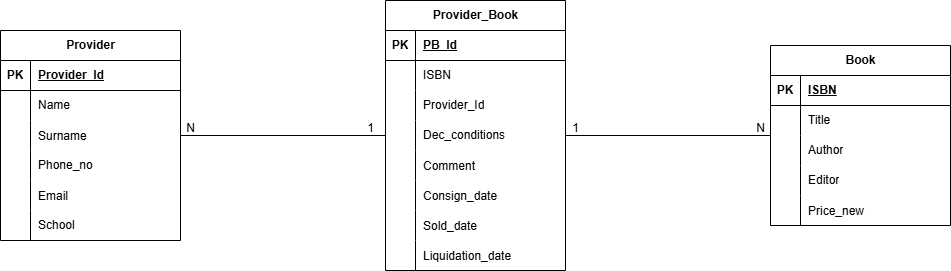

The diagram above was exported from draw.io. Its source (the exported page's mxGraphModel, read from the mxfile embedded in the PNG):
<mxGraphModel dx="1434" dy="738" grid="1" gridSize="10" guides="1" tooltips="1" connect="1" arrows="1" fold="1" page="1" pageScale="1" pageWidth="850" pageHeight="1100" math="0" shadow="0" extFonts="Permanent Marker^https://fonts.googleapis.com/css?family=Permanent+Marker">
  <root>
    <mxCell id="0" />
    <mxCell id="1" parent="0" />
    <mxCell id="Bqcu_Xnlu6_tPk9mKCU1-1" value="Provider" style="shape=table;startSize=30;container=1;collapsible=1;childLayout=tableLayout;fixedRows=1;rowLines=0;fontStyle=1;align=center;resizeLast=1;html=1;" parent="1" vertex="1">
      <mxGeometry x="90" y="185" width="180" height="210" as="geometry" />
    </mxCell>
    <mxCell id="Bqcu_Xnlu6_tPk9mKCU1-2" value="" style="shape=tableRow;horizontal=0;startSize=0;swimlaneHead=0;swimlaneBody=0;fillColor=none;collapsible=0;dropTarget=0;points=[[0,0.5],[1,0.5]];portConstraint=eastwest;top=0;left=0;right=0;bottom=1;" parent="Bqcu_Xnlu6_tPk9mKCU1-1" vertex="1">
      <mxGeometry y="30" width="180" height="30" as="geometry" />
    </mxCell>
    <mxCell id="Bqcu_Xnlu6_tPk9mKCU1-3" value="PK" style="shape=partialRectangle;connectable=0;fillColor=none;top=0;left=0;bottom=0;right=0;fontStyle=1;overflow=hidden;whiteSpace=wrap;html=1;" parent="Bqcu_Xnlu6_tPk9mKCU1-2" vertex="1">
      <mxGeometry width="30" height="30" as="geometry">
        <mxRectangle width="30" height="30" as="alternateBounds" />
      </mxGeometry>
    </mxCell>
    <mxCell id="Bqcu_Xnlu6_tPk9mKCU1-4" value="Provider_Id" style="shape=partialRectangle;connectable=0;fillColor=none;top=0;left=0;bottom=0;right=0;align=left;spacingLeft=6;fontStyle=5;overflow=hidden;whiteSpace=wrap;html=1;" parent="Bqcu_Xnlu6_tPk9mKCU1-2" vertex="1">
      <mxGeometry x="30" width="150" height="30" as="geometry">
        <mxRectangle width="150" height="30" as="alternateBounds" />
      </mxGeometry>
    </mxCell>
    <mxCell id="Bqcu_Xnlu6_tPk9mKCU1-5" value="" style="shape=tableRow;horizontal=0;startSize=0;swimlaneHead=0;swimlaneBody=0;fillColor=none;collapsible=0;dropTarget=0;points=[[0,0.5],[1,0.5]];portConstraint=eastwest;top=0;left=0;right=0;bottom=0;" parent="Bqcu_Xnlu6_tPk9mKCU1-1" vertex="1">
      <mxGeometry y="60" width="180" height="30" as="geometry" />
    </mxCell>
    <mxCell id="Bqcu_Xnlu6_tPk9mKCU1-6" value="" style="shape=partialRectangle;connectable=0;fillColor=none;top=0;left=0;bottom=0;right=0;editable=1;overflow=hidden;whiteSpace=wrap;html=1;" parent="Bqcu_Xnlu6_tPk9mKCU1-5" vertex="1">
      <mxGeometry width="30" height="30" as="geometry">
        <mxRectangle width="30" height="30" as="alternateBounds" />
      </mxGeometry>
    </mxCell>
    <mxCell id="Bqcu_Xnlu6_tPk9mKCU1-7" value="Name" style="shape=partialRectangle;connectable=0;fillColor=none;top=0;left=0;bottom=0;right=0;align=left;spacingLeft=6;overflow=hidden;whiteSpace=wrap;html=1;" parent="Bqcu_Xnlu6_tPk9mKCU1-5" vertex="1">
      <mxGeometry x="30" width="150" height="30" as="geometry">
        <mxRectangle width="150" height="30" as="alternateBounds" />
      </mxGeometry>
    </mxCell>
    <mxCell id="Bqcu_Xnlu6_tPk9mKCU1-15" value="" style="shape=tableRow;horizontal=0;startSize=0;swimlaneHead=0;swimlaneBody=0;fillColor=none;collapsible=0;dropTarget=0;points=[[0,0.5],[1,0.5]];portConstraint=eastwest;top=0;left=0;right=0;bottom=0;" parent="Bqcu_Xnlu6_tPk9mKCU1-1" vertex="1">
      <mxGeometry y="90" width="180" height="30" as="geometry" />
    </mxCell>
    <mxCell id="Bqcu_Xnlu6_tPk9mKCU1-16" value="" style="shape=partialRectangle;connectable=0;fillColor=none;top=0;left=0;bottom=0;right=0;editable=1;overflow=hidden;" parent="Bqcu_Xnlu6_tPk9mKCU1-15" vertex="1">
      <mxGeometry width="30" height="30" as="geometry">
        <mxRectangle width="30" height="30" as="alternateBounds" />
      </mxGeometry>
    </mxCell>
    <mxCell id="Bqcu_Xnlu6_tPk9mKCU1-17" value="Surname" style="shape=partialRectangle;connectable=0;fillColor=none;top=0;left=0;bottom=0;right=0;align=left;spacingLeft=6;overflow=hidden;" parent="Bqcu_Xnlu6_tPk9mKCU1-15" vertex="1">
      <mxGeometry x="30" width="150" height="30" as="geometry">
        <mxRectangle width="150" height="30" as="alternateBounds" />
      </mxGeometry>
    </mxCell>
    <mxCell id="Bqcu_Xnlu6_tPk9mKCU1-8" value="" style="shape=tableRow;horizontal=0;startSize=0;swimlaneHead=0;swimlaneBody=0;fillColor=none;collapsible=0;dropTarget=0;points=[[0,0.5],[1,0.5]];portConstraint=eastwest;top=0;left=0;right=0;bottom=0;" parent="Bqcu_Xnlu6_tPk9mKCU1-1" vertex="1">
      <mxGeometry y="120" width="180" height="30" as="geometry" />
    </mxCell>
    <mxCell id="Bqcu_Xnlu6_tPk9mKCU1-9" value="" style="shape=partialRectangle;connectable=0;fillColor=none;top=0;left=0;bottom=0;right=0;editable=1;overflow=hidden;whiteSpace=wrap;html=1;" parent="Bqcu_Xnlu6_tPk9mKCU1-8" vertex="1">
      <mxGeometry width="30" height="30" as="geometry">
        <mxRectangle width="30" height="30" as="alternateBounds" />
      </mxGeometry>
    </mxCell>
    <mxCell id="Bqcu_Xnlu6_tPk9mKCU1-10" value="Phone_no" style="shape=partialRectangle;connectable=0;fillColor=none;top=0;left=0;bottom=0;right=0;align=left;spacingLeft=6;overflow=hidden;whiteSpace=wrap;html=1;" parent="Bqcu_Xnlu6_tPk9mKCU1-8" vertex="1">
      <mxGeometry x="30" width="150" height="30" as="geometry">
        <mxRectangle width="150" height="30" as="alternateBounds" />
      </mxGeometry>
    </mxCell>
    <mxCell id="Bqcu_Xnlu6_tPk9mKCU1-18" value="" style="shape=tableRow;horizontal=0;startSize=0;swimlaneHead=0;swimlaneBody=0;fillColor=none;collapsible=0;dropTarget=0;points=[[0,0.5],[1,0.5]];portConstraint=eastwest;top=0;left=0;right=0;bottom=0;" parent="Bqcu_Xnlu6_tPk9mKCU1-1" vertex="1">
      <mxGeometry y="150" width="180" height="30" as="geometry" />
    </mxCell>
    <mxCell id="Bqcu_Xnlu6_tPk9mKCU1-19" value="" style="shape=partialRectangle;connectable=0;fillColor=none;top=0;left=0;bottom=0;right=0;editable=1;overflow=hidden;" parent="Bqcu_Xnlu6_tPk9mKCU1-18" vertex="1">
      <mxGeometry width="30" height="30" as="geometry">
        <mxRectangle width="30" height="30" as="alternateBounds" />
      </mxGeometry>
    </mxCell>
    <mxCell id="Bqcu_Xnlu6_tPk9mKCU1-20" value="Email" style="shape=partialRectangle;connectable=0;fillColor=none;top=0;left=0;bottom=0;right=0;align=left;spacingLeft=6;overflow=hidden;" parent="Bqcu_Xnlu6_tPk9mKCU1-18" vertex="1">
      <mxGeometry x="30" width="150" height="30" as="geometry">
        <mxRectangle width="150" height="30" as="alternateBounds" />
      </mxGeometry>
    </mxCell>
    <mxCell id="Bqcu_Xnlu6_tPk9mKCU1-11" value="" style="shape=tableRow;horizontal=0;startSize=0;swimlaneHead=0;swimlaneBody=0;fillColor=none;collapsible=0;dropTarget=0;points=[[0,0.5],[1,0.5]];portConstraint=eastwest;top=0;left=0;right=0;bottom=0;" parent="Bqcu_Xnlu6_tPk9mKCU1-1" vertex="1">
      <mxGeometry y="180" width="180" height="30" as="geometry" />
    </mxCell>
    <mxCell id="Bqcu_Xnlu6_tPk9mKCU1-12" value="" style="shape=partialRectangle;connectable=0;fillColor=none;top=0;left=0;bottom=0;right=0;editable=1;overflow=hidden;whiteSpace=wrap;html=1;" parent="Bqcu_Xnlu6_tPk9mKCU1-11" vertex="1">
      <mxGeometry width="30" height="30" as="geometry">
        <mxRectangle width="30" height="30" as="alternateBounds" />
      </mxGeometry>
    </mxCell>
    <mxCell id="Bqcu_Xnlu6_tPk9mKCU1-13" value="School" style="shape=partialRectangle;connectable=0;fillColor=none;top=0;left=0;bottom=0;right=0;align=left;spacingLeft=6;overflow=hidden;whiteSpace=wrap;html=1;" parent="Bqcu_Xnlu6_tPk9mKCU1-11" vertex="1">
      <mxGeometry x="30" width="150" height="30" as="geometry">
        <mxRectangle width="150" height="30" as="alternateBounds" />
      </mxGeometry>
    </mxCell>
    <mxCell id="Bqcu_Xnlu6_tPk9mKCU1-21" value="Book" style="shape=table;startSize=30;container=1;collapsible=1;childLayout=tableLayout;fixedRows=1;rowLines=0;fontStyle=1;align=center;resizeLast=1;html=1;" parent="1" vertex="1">
      <mxGeometry x="860" y="200" width="180" height="180" as="geometry" />
    </mxCell>
    <mxCell id="Bqcu_Xnlu6_tPk9mKCU1-22" value="" style="shape=tableRow;horizontal=0;startSize=0;swimlaneHead=0;swimlaneBody=0;fillColor=none;collapsible=0;dropTarget=0;points=[[0,0.5],[1,0.5]];portConstraint=eastwest;top=0;left=0;right=0;bottom=1;" parent="Bqcu_Xnlu6_tPk9mKCU1-21" vertex="1">
      <mxGeometry y="30" width="180" height="30" as="geometry" />
    </mxCell>
    <mxCell id="Bqcu_Xnlu6_tPk9mKCU1-23" value="PK" style="shape=partialRectangle;connectable=0;fillColor=none;top=0;left=0;bottom=0;right=0;fontStyle=1;overflow=hidden;whiteSpace=wrap;html=1;" parent="Bqcu_Xnlu6_tPk9mKCU1-22" vertex="1">
      <mxGeometry width="30" height="30" as="geometry">
        <mxRectangle width="30" height="30" as="alternateBounds" />
      </mxGeometry>
    </mxCell>
    <mxCell id="Bqcu_Xnlu6_tPk9mKCU1-24" value="ISBN" style="shape=partialRectangle;connectable=0;fillColor=none;top=0;left=0;bottom=0;right=0;align=left;spacingLeft=6;fontStyle=5;overflow=hidden;whiteSpace=wrap;html=1;" parent="Bqcu_Xnlu6_tPk9mKCU1-22" vertex="1">
      <mxGeometry x="30" width="150" height="30" as="geometry">
        <mxRectangle width="150" height="30" as="alternateBounds" />
      </mxGeometry>
    </mxCell>
    <mxCell id="Bqcu_Xnlu6_tPk9mKCU1-25" value="" style="shape=tableRow;horizontal=0;startSize=0;swimlaneHead=0;swimlaneBody=0;fillColor=none;collapsible=0;dropTarget=0;points=[[0,0.5],[1,0.5]];portConstraint=eastwest;top=0;left=0;right=0;bottom=0;" parent="Bqcu_Xnlu6_tPk9mKCU1-21" vertex="1">
      <mxGeometry y="60" width="180" height="30" as="geometry" />
    </mxCell>
    <mxCell id="Bqcu_Xnlu6_tPk9mKCU1-26" value="" style="shape=partialRectangle;connectable=0;fillColor=none;top=0;left=0;bottom=0;right=0;editable=1;overflow=hidden;whiteSpace=wrap;html=1;" parent="Bqcu_Xnlu6_tPk9mKCU1-25" vertex="1">
      <mxGeometry width="30" height="30" as="geometry">
        <mxRectangle width="30" height="30" as="alternateBounds" />
      </mxGeometry>
    </mxCell>
    <mxCell id="Bqcu_Xnlu6_tPk9mKCU1-27" value="Title" style="shape=partialRectangle;connectable=0;fillColor=none;top=0;left=0;bottom=0;right=0;align=left;spacingLeft=6;overflow=hidden;whiteSpace=wrap;html=1;" parent="Bqcu_Xnlu6_tPk9mKCU1-25" vertex="1">
      <mxGeometry x="30" width="150" height="30" as="geometry">
        <mxRectangle width="150" height="30" as="alternateBounds" />
      </mxGeometry>
    </mxCell>
    <mxCell id="Bqcu_Xnlu6_tPk9mKCU1-28" value="" style="shape=tableRow;horizontal=0;startSize=0;swimlaneHead=0;swimlaneBody=0;fillColor=none;collapsible=0;dropTarget=0;points=[[0,0.5],[1,0.5]];portConstraint=eastwest;top=0;left=0;right=0;bottom=0;" parent="Bqcu_Xnlu6_tPk9mKCU1-21" vertex="1">
      <mxGeometry y="90" width="180" height="30" as="geometry" />
    </mxCell>
    <mxCell id="Bqcu_Xnlu6_tPk9mKCU1-29" value="" style="shape=partialRectangle;connectable=0;fillColor=none;top=0;left=0;bottom=0;right=0;editable=1;overflow=hidden;whiteSpace=wrap;html=1;" parent="Bqcu_Xnlu6_tPk9mKCU1-28" vertex="1">
      <mxGeometry width="30" height="30" as="geometry">
        <mxRectangle width="30" height="30" as="alternateBounds" />
      </mxGeometry>
    </mxCell>
    <mxCell id="Bqcu_Xnlu6_tPk9mKCU1-30" value="Author" style="shape=partialRectangle;connectable=0;fillColor=none;top=0;left=0;bottom=0;right=0;align=left;spacingLeft=6;overflow=hidden;whiteSpace=wrap;html=1;" parent="Bqcu_Xnlu6_tPk9mKCU1-28" vertex="1">
      <mxGeometry x="30" width="150" height="30" as="geometry">
        <mxRectangle width="150" height="30" as="alternateBounds" />
      </mxGeometry>
    </mxCell>
    <mxCell id="Bqcu_Xnlu6_tPk9mKCU1-31" value="" style="shape=tableRow;horizontal=0;startSize=0;swimlaneHead=0;swimlaneBody=0;fillColor=none;collapsible=0;dropTarget=0;points=[[0,0.5],[1,0.5]];portConstraint=eastwest;top=0;left=0;right=0;bottom=0;" parent="Bqcu_Xnlu6_tPk9mKCU1-21" vertex="1">
      <mxGeometry y="120" width="180" height="30" as="geometry" />
    </mxCell>
    <mxCell id="Bqcu_Xnlu6_tPk9mKCU1-32" value="" style="shape=partialRectangle;connectable=0;fillColor=none;top=0;left=0;bottom=0;right=0;editable=1;overflow=hidden;whiteSpace=wrap;html=1;" parent="Bqcu_Xnlu6_tPk9mKCU1-31" vertex="1">
      <mxGeometry width="30" height="30" as="geometry">
        <mxRectangle width="30" height="30" as="alternateBounds" />
      </mxGeometry>
    </mxCell>
    <mxCell id="Bqcu_Xnlu6_tPk9mKCU1-33" value="Editor" style="shape=partialRectangle;connectable=0;fillColor=none;top=0;left=0;bottom=0;right=0;align=left;spacingLeft=6;overflow=hidden;whiteSpace=wrap;html=1;" parent="Bqcu_Xnlu6_tPk9mKCU1-31" vertex="1">
      <mxGeometry x="30" width="150" height="30" as="geometry">
        <mxRectangle width="150" height="30" as="alternateBounds" />
      </mxGeometry>
    </mxCell>
    <mxCell id="Bqcu_Xnlu6_tPk9mKCU1-34" value="" style="shape=tableRow;horizontal=0;startSize=0;swimlaneHead=0;swimlaneBody=0;fillColor=none;collapsible=0;dropTarget=0;points=[[0,0.5],[1,0.5]];portConstraint=eastwest;top=0;left=0;right=0;bottom=0;" parent="Bqcu_Xnlu6_tPk9mKCU1-21" vertex="1">
      <mxGeometry y="150" width="180" height="30" as="geometry" />
    </mxCell>
    <mxCell id="Bqcu_Xnlu6_tPk9mKCU1-35" value="" style="shape=partialRectangle;connectable=0;fillColor=none;top=0;left=0;bottom=0;right=0;editable=1;overflow=hidden;" parent="Bqcu_Xnlu6_tPk9mKCU1-34" vertex="1">
      <mxGeometry width="30" height="30" as="geometry">
        <mxRectangle width="30" height="30" as="alternateBounds" />
      </mxGeometry>
    </mxCell>
    <mxCell id="Bqcu_Xnlu6_tPk9mKCU1-36" value="Price_new" style="shape=partialRectangle;connectable=0;fillColor=none;top=0;left=0;bottom=0;right=0;align=left;spacingLeft=6;overflow=hidden;" parent="Bqcu_Xnlu6_tPk9mKCU1-34" vertex="1">
      <mxGeometry x="30" width="150" height="30" as="geometry">
        <mxRectangle width="150" height="30" as="alternateBounds" />
      </mxGeometry>
    </mxCell>
    <mxCell id="Bqcu_Xnlu6_tPk9mKCU1-52" value="" style="endArrow=none;html=1;rounded=0;" parent="1" source="Bqcu_Xnlu6_tPk9mKCU1-1" target="Bqcu_Xnlu6_tPk9mKCU1-37" edge="1">
      <mxGeometry relative="1" as="geometry">
        <mxPoint x="360" y="430" as="sourcePoint" />
        <mxPoint x="520" y="430" as="targetPoint" />
      </mxGeometry>
    </mxCell>
    <mxCell id="Bqcu_Xnlu6_tPk9mKCU1-53" value="" style="endArrow=none;html=1;rounded=0;" parent="1" source="Bqcu_Xnlu6_tPk9mKCU1-37" target="Bqcu_Xnlu6_tPk9mKCU1-21" edge="1">
      <mxGeometry relative="1" as="geometry">
        <mxPoint x="470" y="460" as="sourcePoint" />
        <mxPoint x="630" y="460" as="targetPoint" />
      </mxGeometry>
    </mxCell>
    <mxCell id="Bqcu_Xnlu6_tPk9mKCU1-59" value="N" style="text;html=1;align=center;verticalAlign=middle;resizable=0;points=[];autosize=1;strokeColor=none;fillColor=none;" parent="1" vertex="1">
      <mxGeometry x="265" y="268" width="30" height="30" as="geometry" />
    </mxCell>
    <mxCell id="Bqcu_Xnlu6_tPk9mKCU1-60" value="1" style="text;html=1;align=center;verticalAlign=middle;resizable=0;points=[];autosize=1;strokeColor=none;fillColor=none;" parent="1" vertex="1">
      <mxGeometry x="445" y="268" width="30" height="30" as="geometry" />
    </mxCell>
    <mxCell id="Bqcu_Xnlu6_tPk9mKCU1-61" value="1" style="text;html=1;align=center;verticalAlign=middle;resizable=0;points=[];autosize=1;strokeColor=none;fillColor=none;" parent="1" vertex="1">
      <mxGeometry x="650" y="268" width="30" height="30" as="geometry" />
    </mxCell>
    <mxCell id="Bqcu_Xnlu6_tPk9mKCU1-62" value="N" style="text;html=1;align=center;verticalAlign=middle;resizable=0;points=[];autosize=1;strokeColor=none;fillColor=none;" parent="1" vertex="1">
      <mxGeometry x="835" y="268" width="30" height="30" as="geometry" />
    </mxCell>
    <mxCell id="Bqcu_Xnlu6_tPk9mKCU1-37" value="Provider_Book" style="shape=table;startSize=30;container=1;collapsible=1;childLayout=tableLayout;fixedRows=1;rowLines=0;fontStyle=1;align=center;resizeLast=1;html=1;" parent="1" vertex="1">
      <mxGeometry x="475" y="155" width="180" height="270" as="geometry">
        <mxRectangle x="540" y="245" width="70" height="30" as="alternateBounds" />
      </mxGeometry>
    </mxCell>
    <mxCell id="Bqcu_Xnlu6_tPk9mKCU1-38" value="" style="shape=tableRow;horizontal=0;startSize=0;swimlaneHead=0;swimlaneBody=0;fillColor=none;collapsible=0;dropTarget=0;points=[[0,0.5],[1,0.5]];portConstraint=eastwest;top=0;left=0;right=0;bottom=1;" parent="Bqcu_Xnlu6_tPk9mKCU1-37" vertex="1">
      <mxGeometry y="30" width="180" height="30" as="geometry" />
    </mxCell>
    <mxCell id="Bqcu_Xnlu6_tPk9mKCU1-39" value="PK" style="shape=partialRectangle;connectable=0;fillColor=none;top=0;left=0;bottom=0;right=0;fontStyle=1;overflow=hidden;whiteSpace=wrap;html=1;" parent="Bqcu_Xnlu6_tPk9mKCU1-38" vertex="1">
      <mxGeometry width="30" height="30" as="geometry">
        <mxRectangle width="30" height="30" as="alternateBounds" />
      </mxGeometry>
    </mxCell>
    <mxCell id="Bqcu_Xnlu6_tPk9mKCU1-40" value="PB_Id" style="shape=partialRectangle;connectable=0;fillColor=none;top=0;left=0;bottom=0;right=0;align=left;spacingLeft=6;fontStyle=5;overflow=hidden;whiteSpace=wrap;html=1;" parent="Bqcu_Xnlu6_tPk9mKCU1-38" vertex="1">
      <mxGeometry x="30" width="150" height="30" as="geometry">
        <mxRectangle width="150" height="30" as="alternateBounds" />
      </mxGeometry>
    </mxCell>
    <mxCell id="Bqcu_Xnlu6_tPk9mKCU1-41" value="" style="shape=tableRow;horizontal=0;startSize=0;swimlaneHead=0;swimlaneBody=0;fillColor=none;collapsible=0;dropTarget=0;points=[[0,0.5],[1,0.5]];portConstraint=eastwest;top=0;left=0;right=0;bottom=0;" parent="Bqcu_Xnlu6_tPk9mKCU1-37" vertex="1">
      <mxGeometry y="60" width="180" height="30" as="geometry" />
    </mxCell>
    <mxCell id="Bqcu_Xnlu6_tPk9mKCU1-42" value="" style="shape=partialRectangle;connectable=0;fillColor=none;top=0;left=0;bottom=0;right=0;editable=1;overflow=hidden;whiteSpace=wrap;html=1;" parent="Bqcu_Xnlu6_tPk9mKCU1-41" vertex="1">
      <mxGeometry width="30" height="30" as="geometry">
        <mxRectangle width="30" height="30" as="alternateBounds" />
      </mxGeometry>
    </mxCell>
    <mxCell id="Bqcu_Xnlu6_tPk9mKCU1-43" value="ISBN" style="shape=partialRectangle;connectable=0;fillColor=none;top=0;left=0;bottom=0;right=0;align=left;spacingLeft=6;overflow=hidden;whiteSpace=wrap;html=1;" parent="Bqcu_Xnlu6_tPk9mKCU1-41" vertex="1">
      <mxGeometry x="30" width="150" height="30" as="geometry">
        <mxRectangle width="150" height="30" as="alternateBounds" />
      </mxGeometry>
    </mxCell>
    <mxCell id="Bqcu_Xnlu6_tPk9mKCU1-44" value="" style="shape=tableRow;horizontal=0;startSize=0;swimlaneHead=0;swimlaneBody=0;fillColor=none;collapsible=0;dropTarget=0;points=[[0,0.5],[1,0.5]];portConstraint=eastwest;top=0;left=0;right=0;bottom=0;" parent="Bqcu_Xnlu6_tPk9mKCU1-37" vertex="1">
      <mxGeometry y="90" width="180" height="30" as="geometry" />
    </mxCell>
    <mxCell id="Bqcu_Xnlu6_tPk9mKCU1-45" value="" style="shape=partialRectangle;connectable=0;fillColor=none;top=0;left=0;bottom=0;right=0;editable=1;overflow=hidden;whiteSpace=wrap;html=1;" parent="Bqcu_Xnlu6_tPk9mKCU1-44" vertex="1">
      <mxGeometry width="30" height="30" as="geometry">
        <mxRectangle width="30" height="30" as="alternateBounds" />
      </mxGeometry>
    </mxCell>
    <mxCell id="Bqcu_Xnlu6_tPk9mKCU1-46" value="Provider_Id" style="shape=partialRectangle;connectable=0;fillColor=none;top=0;left=0;bottom=0;right=0;align=left;spacingLeft=6;overflow=hidden;whiteSpace=wrap;html=1;" parent="Bqcu_Xnlu6_tPk9mKCU1-44" vertex="1">
      <mxGeometry x="30" width="150" height="30" as="geometry">
        <mxRectangle width="150" height="30" as="alternateBounds" />
      </mxGeometry>
    </mxCell>
    <mxCell id="Bqcu_Xnlu6_tPk9mKCU1-47" value="" style="shape=tableRow;horizontal=0;startSize=0;swimlaneHead=0;swimlaneBody=0;fillColor=none;collapsible=0;dropTarget=0;points=[[0,0.5],[1,0.5]];portConstraint=eastwest;top=0;left=0;right=0;bottom=0;" parent="Bqcu_Xnlu6_tPk9mKCU1-37" vertex="1">
      <mxGeometry y="120" width="180" height="30" as="geometry" />
    </mxCell>
    <mxCell id="Bqcu_Xnlu6_tPk9mKCU1-48" value="" style="shape=partialRectangle;connectable=0;fillColor=none;top=0;left=0;bottom=0;right=0;editable=1;overflow=hidden;whiteSpace=wrap;html=1;" parent="Bqcu_Xnlu6_tPk9mKCU1-47" vertex="1">
      <mxGeometry width="30" height="30" as="geometry">
        <mxRectangle width="30" height="30" as="alternateBounds" />
      </mxGeometry>
    </mxCell>
    <mxCell id="Bqcu_Xnlu6_tPk9mKCU1-49" value="Dec_conditions" style="shape=partialRectangle;connectable=0;fillColor=none;top=0;left=0;bottom=0;right=0;align=left;spacingLeft=6;overflow=hidden;whiteSpace=wrap;html=1;" parent="Bqcu_Xnlu6_tPk9mKCU1-47" vertex="1">
      <mxGeometry x="30" width="150" height="30" as="geometry">
        <mxRectangle width="150" height="30" as="alternateBounds" />
      </mxGeometry>
    </mxCell>
    <mxCell id="Bqcu_Xnlu6_tPk9mKCU1-55" value="" style="shape=tableRow;horizontal=0;startSize=0;swimlaneHead=0;swimlaneBody=0;fillColor=none;collapsible=0;dropTarget=0;points=[[0,0.5],[1,0.5]];portConstraint=eastwest;top=0;left=0;right=0;bottom=0;" parent="Bqcu_Xnlu6_tPk9mKCU1-37" vertex="1">
      <mxGeometry y="150" width="180" height="30" as="geometry" />
    </mxCell>
    <mxCell id="Bqcu_Xnlu6_tPk9mKCU1-56" value="" style="shape=partialRectangle;connectable=0;fillColor=none;top=0;left=0;bottom=0;right=0;editable=1;overflow=hidden;" parent="Bqcu_Xnlu6_tPk9mKCU1-55" vertex="1">
      <mxGeometry width="30" height="30" as="geometry">
        <mxRectangle width="30" height="30" as="alternateBounds" />
      </mxGeometry>
    </mxCell>
    <mxCell id="Bqcu_Xnlu6_tPk9mKCU1-57" value="Comment" style="shape=partialRectangle;connectable=0;fillColor=none;top=0;left=0;bottom=0;right=0;align=left;spacingLeft=6;overflow=hidden;" parent="Bqcu_Xnlu6_tPk9mKCU1-55" vertex="1">
      <mxGeometry x="30" width="150" height="30" as="geometry">
        <mxRectangle width="150" height="30" as="alternateBounds" />
      </mxGeometry>
    </mxCell>
    <mxCell id="ia0n6Y-Zvxlk58HumDvG-1" value="" style="shape=tableRow;horizontal=0;startSize=0;swimlaneHead=0;swimlaneBody=0;fillColor=none;collapsible=0;dropTarget=0;points=[[0,0.5],[1,0.5]];portConstraint=eastwest;top=0;left=0;right=0;bottom=0;" parent="Bqcu_Xnlu6_tPk9mKCU1-37" vertex="1">
      <mxGeometry y="180" width="180" height="30" as="geometry" />
    </mxCell>
    <mxCell id="ia0n6Y-Zvxlk58HumDvG-2" value="" style="shape=partialRectangle;connectable=0;fillColor=none;top=0;left=0;bottom=0;right=0;editable=1;overflow=hidden;" parent="ia0n6Y-Zvxlk58HumDvG-1" vertex="1">
      <mxGeometry width="30" height="30" as="geometry">
        <mxRectangle width="30" height="30" as="alternateBounds" />
      </mxGeometry>
    </mxCell>
    <mxCell id="ia0n6Y-Zvxlk58HumDvG-3" value="Consign_date" style="shape=partialRectangle;connectable=0;fillColor=none;top=0;left=0;bottom=0;right=0;align=left;spacingLeft=6;overflow=hidden;" parent="ia0n6Y-Zvxlk58HumDvG-1" vertex="1">
      <mxGeometry x="30" width="150" height="30" as="geometry">
        <mxRectangle width="150" height="30" as="alternateBounds" />
      </mxGeometry>
    </mxCell>
    <mxCell id="m2QWvBMwbqeR6seGzao6-1" value="" style="shape=tableRow;horizontal=0;startSize=0;swimlaneHead=0;swimlaneBody=0;fillColor=none;collapsible=0;dropTarget=0;points=[[0,0.5],[1,0.5]];portConstraint=eastwest;top=0;left=0;right=0;bottom=0;" parent="Bqcu_Xnlu6_tPk9mKCU1-37" vertex="1">
      <mxGeometry y="210" width="180" height="30" as="geometry" />
    </mxCell>
    <mxCell id="m2QWvBMwbqeR6seGzao6-2" value="" style="shape=partialRectangle;connectable=0;fillColor=none;top=0;left=0;bottom=0;right=0;editable=1;overflow=hidden;" parent="m2QWvBMwbqeR6seGzao6-1" vertex="1">
      <mxGeometry width="30" height="30" as="geometry">
        <mxRectangle width="30" height="30" as="alternateBounds" />
      </mxGeometry>
    </mxCell>
    <mxCell id="m2QWvBMwbqeR6seGzao6-3" value="Sold_date" style="shape=partialRectangle;connectable=0;fillColor=none;top=0;left=0;bottom=0;right=0;align=left;spacingLeft=6;overflow=hidden;" parent="m2QWvBMwbqeR6seGzao6-1" vertex="1">
      <mxGeometry x="30" width="150" height="30" as="geometry">
        <mxRectangle width="150" height="30" as="alternateBounds" />
      </mxGeometry>
    </mxCell>
    <mxCell id="m2QWvBMwbqeR6seGzao6-4" value="" style="shape=tableRow;horizontal=0;startSize=0;swimlaneHead=0;swimlaneBody=0;fillColor=none;collapsible=0;dropTarget=0;points=[[0,0.5],[1,0.5]];portConstraint=eastwest;top=0;left=0;right=0;bottom=0;" parent="Bqcu_Xnlu6_tPk9mKCU1-37" vertex="1">
      <mxGeometry y="240" width="180" height="30" as="geometry" />
    </mxCell>
    <mxCell id="m2QWvBMwbqeR6seGzao6-5" value="" style="shape=partialRectangle;connectable=0;fillColor=none;top=0;left=0;bottom=0;right=0;editable=1;overflow=hidden;" parent="m2QWvBMwbqeR6seGzao6-4" vertex="1">
      <mxGeometry width="30" height="30" as="geometry">
        <mxRectangle width="30" height="30" as="alternateBounds" />
      </mxGeometry>
    </mxCell>
    <mxCell id="m2QWvBMwbqeR6seGzao6-6" value="Liquidation_date" style="shape=partialRectangle;connectable=0;fillColor=none;top=0;left=0;bottom=0;right=0;align=left;spacingLeft=6;overflow=hidden;" parent="m2QWvBMwbqeR6seGzao6-4" vertex="1">
      <mxGeometry x="30" width="150" height="30" as="geometry">
        <mxRectangle width="150" height="30" as="alternateBounds" />
      </mxGeometry>
    </mxCell>
  </root>
</mxGraphModel>